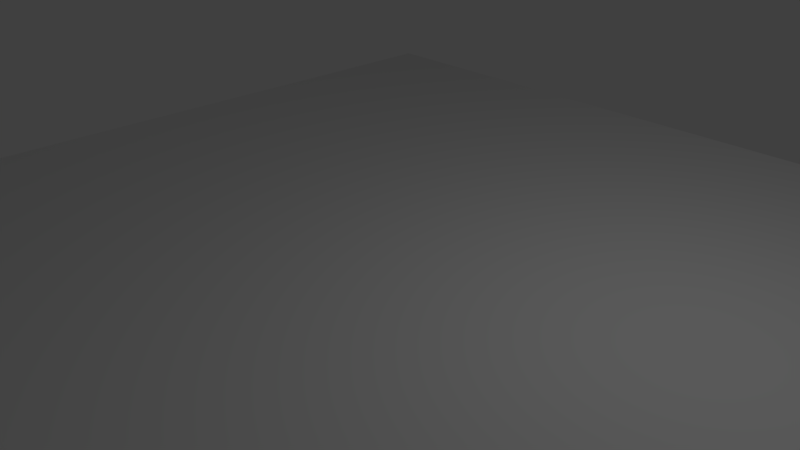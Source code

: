 # Source: chessboard.blend  (saved by Blender 2.79.0; exported with 4.5.12 LTS)
import bpy
from mathutils import Matrix  # noqa: F401  (used for matrix-valued properties, if any)

bpy.ops.wm.read_factory_settings(use_empty=True)
scene = bpy.context.scene
scene.name = 'Scene'

# ---- collections
col_collection_1 = bpy.data.collections.new('Collection 1'); scene.collection.children.link(col_collection_1)

# ---- materials (node trees are filled in below, after node groups)
mat_material = bpy.data.materials.new('Material')
mat_material.alpha_threshold = 0.0
mat_material.use_transparent_shadow = False
mat_material.preview_render_type = 'FLAT'
mat_material.roughness = 0.5
mat_material.line_color = (0.0, 0.0, 0.0, 1.0)

# ---- material node trees

# ---- world
world_world = bpy.data.worlds.new('World'); scene.world = world_world
world_world.color = (0.05088, 0.05088, 0.05088)
world_world.use_sun_shadow = False
world_world.sun_shadow_jitter_overblur = 0.0
world_world.cycles.sampling_method = 'MANUAL'

# ---- cameras
cam_camera = bpy.data.cameras.new('Camera')
cam_camera.clip_end = 100.0
cam_camera.lens = 35.0
cam_camera.sensor_width = 32.0
cam_camera.sensor_height = 18.0
cam_camera.ortho_scale = 7.314
cam_camera.dof.focus_distance = 0.0
cam_camera.dof.aperture_fstop = 128.0

# ---- lights
light_lamp = bpy.data.lights.new('Lamp', 'POINT')
light_lamp.transmission_factor = 0.0
light_lamp.cutoff_distance = 30.0
light_lamp.energy = 100.0
light_lamp.shadow_buffer_clip_start = 1.001
light_lamp.shadow_soft_size = 0.1
light_lamp.shadow_maximum_resolution = 0.006
light_lamp.use_absolute_resolution = True

# ---- meshes
me_cube = bpy.data.meshes.new('Cube')
me_cube.from_pydata([(1.0, 1.0, -1.0), (1.0, -1.0, -1.0), (-1.0, -1.0, -1.0), (-1.0, 1.0, -1.0), (1.0, 1.0, 1.0), (1.0, -1.0, 1.0), (-1.0, -1.0, 1.0), (-1.0, 1.0, 1.0)], [], [(0, 1, 2, 3), (4, 7, 6, 5), (0, 4, 5, 1), (1, 5, 6, 2), (2, 6, 7, 3), (4, 0, 3, 7)])
me_cube.materials.append(mat_material)
me_cube.use_remesh_preserve_volume = False
me_cube.use_remesh_preserve_attributes = False
me_cube.use_mirror_vertex_groups = False
me_cube.update()

# ---- objects
ob_cube = bpy.data.objects.new('Cube', me_cube)
ob_lamp = bpy.data.objects.new('Lamp', light_lamp)
ob_camera = bpy.data.objects.new('Camera', cam_camera)

# ---- transforms, parenting, visibility, modifiers, constraints
ob_cube.location = (0.0, 0.0, 0.0)
ob_cube.scale = (6.284, 6.74, 0.09667)
ob_cube.lock_rotations_4d = False
ob_cube.empty_display_type = 'ARROWS'
ob_cube.lineart.crease_threshold = 0.0
ob_lamp.location = (4.076, 1.005, 5.904)
ob_lamp.rotation_euler = (0.6503, 0.05522, 1.866)
ob_lamp.lock_rotations_4d = False
ob_lamp.empty_display_type = 'ARROWS'
ob_lamp.color = (0.0, 0.0, 0.0, 0.0)
ob_lamp.lineart.crease_threshold = 0.0
ob_camera.location = (7.481, -6.508, 5.344)
ob_camera.rotation_euler = (1.109, 0.0, 0.8149)
ob_camera.lock_rotations_4d = False
ob_camera.empty_display_type = 'ARROWS'
ob_camera.color = (0.0, 0.0, 0.0, 0.0)
ob_camera.display_type = 'WIRE'
ob_camera.lineart.crease_threshold = 0.0

# ---- collection membership
col_collection_1.objects.link(ob_cube)
col_collection_1.objects.link(ob_lamp)
col_collection_1.objects.link(ob_camera)

# ---- scene / render settings (as saved in the file)
scene.camera = ob_camera
scene.frame_start = 1; scene.frame_end = 250; scene.frame_set(1)
scene.render.engine = 'BLENDER_EEVEE_NEXT'
scene.render.resolution_percentage = 50
scene.render.dither_intensity = 0.0
scene.cycles.use_denoising = False
scene.cycles.samples = 128
scene.cycles.sampling_pattern = 'TABULATED_SOBOL'
scene.cycles.use_adaptive_sampling = False
scene.cycles.use_light_tree = False
scene.cycles.blur_glossy = 0.0
scene.cycles.sample_clamp_indirect = 0.0
scene.view_settings.view_transform = 'Standard'
bpy.context.view_layer.update()
